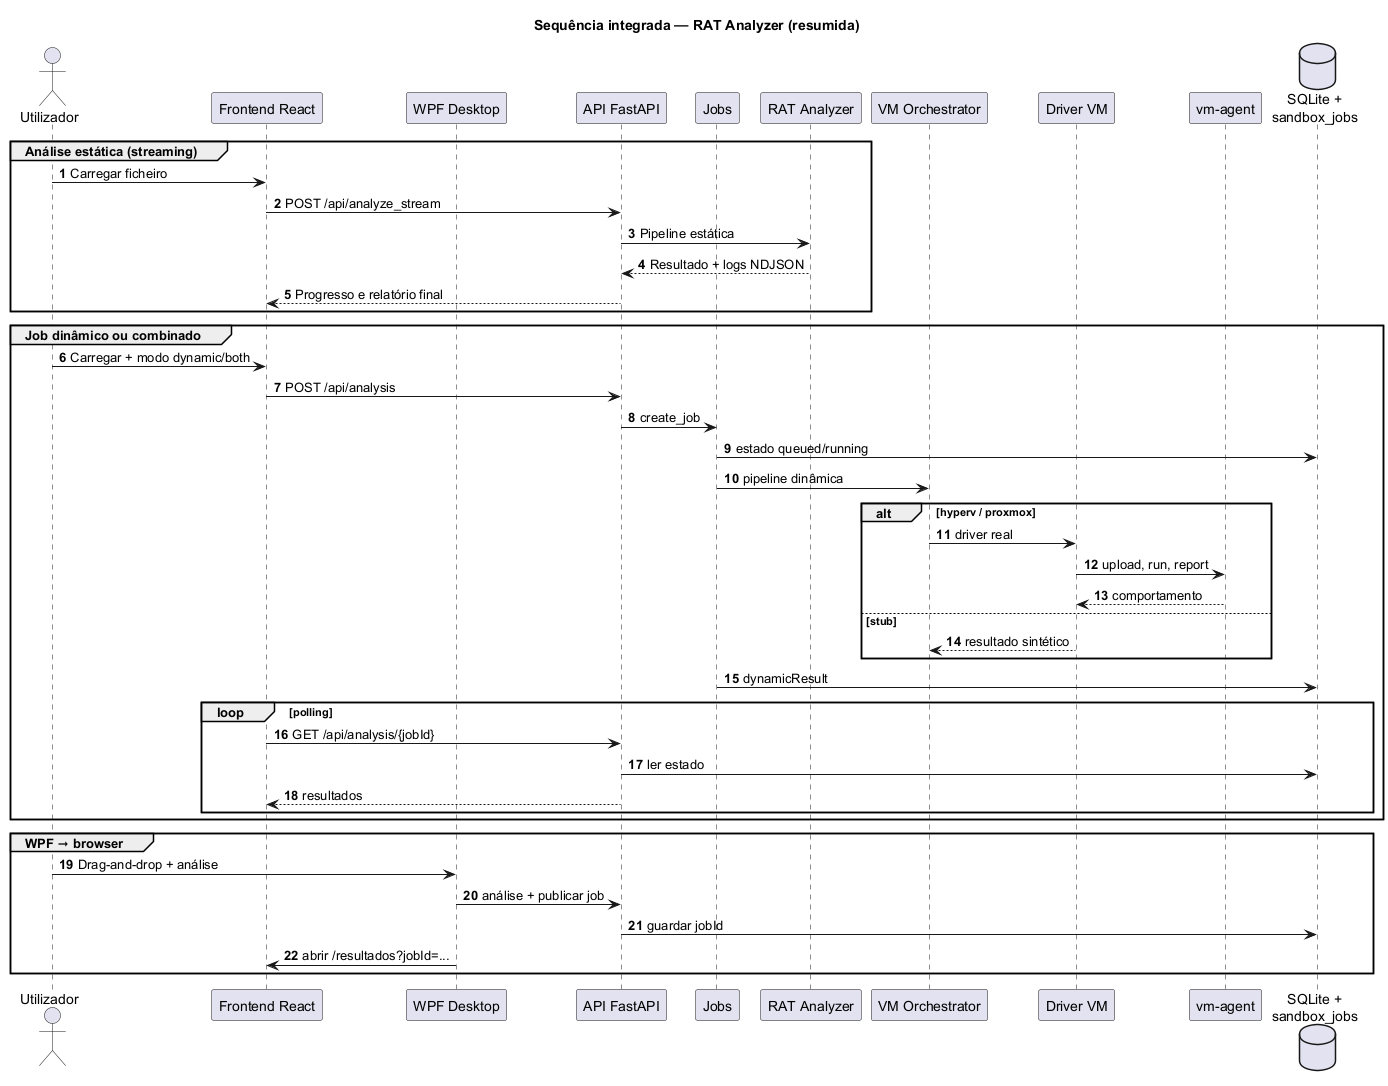

The diagram above was rendered by PlantUML. Its source (embedded in the PNG):
@startuml fig-4-5-sequence-overview
title Sequência integrada — RAT Analyzer (resumida)

autonumber
skinparam responseMessageBelowArrow true

actor "Utilizador" as U
participant "Frontend React" as FE
participant "WPF Desktop" as WPF
participant "API FastAPI" as API
participant "Jobs" as JOBS
participant "RAT Analyzer" as RAT
participant "VM Orchestrator" as VMO
participant "Driver VM" as DRV
participant "vm-agent" as AGENT
database "SQLite +\nsandbox_jobs" as DB

group Análise estática (streaming)
  U -> FE : Carregar ficheiro
  FE -> API : POST /api/analyze_stream
  API -> RAT : Pipeline estática
  RAT --> API : Resultado + logs NDJSON
  API --> FE : Progresso e relatório final
end

group Job dinâmico ou combinado
  U -> FE : Carregar + modo dynamic/both
  FE -> API : POST /api/analysis
  API -> JOBS : create_job
  JOBS -> DB : estado queued/running
  JOBS -> VMO : pipeline dinâmica
  alt hyperv / proxmox
    VMO -> DRV : driver real
    DRV -> AGENT : upload, run, report
    AGENT --> DRV : comportamento
  else stub
    DRV --> VMO : resultado sintético
  end
  JOBS -> DB : dynamicResult
  loop polling
    FE -> API : GET /api/analysis/{jobId}
    API -> DB : ler estado
    API --> FE : resultados
  end
end

group WPF → browser
  U -> WPF : Drag-and-drop + análise
  WPF -> API : análise + publicar job
  API -> DB : guardar jobId
  WPF -> FE : abrir /resultados?jobId=...
end

@enduml